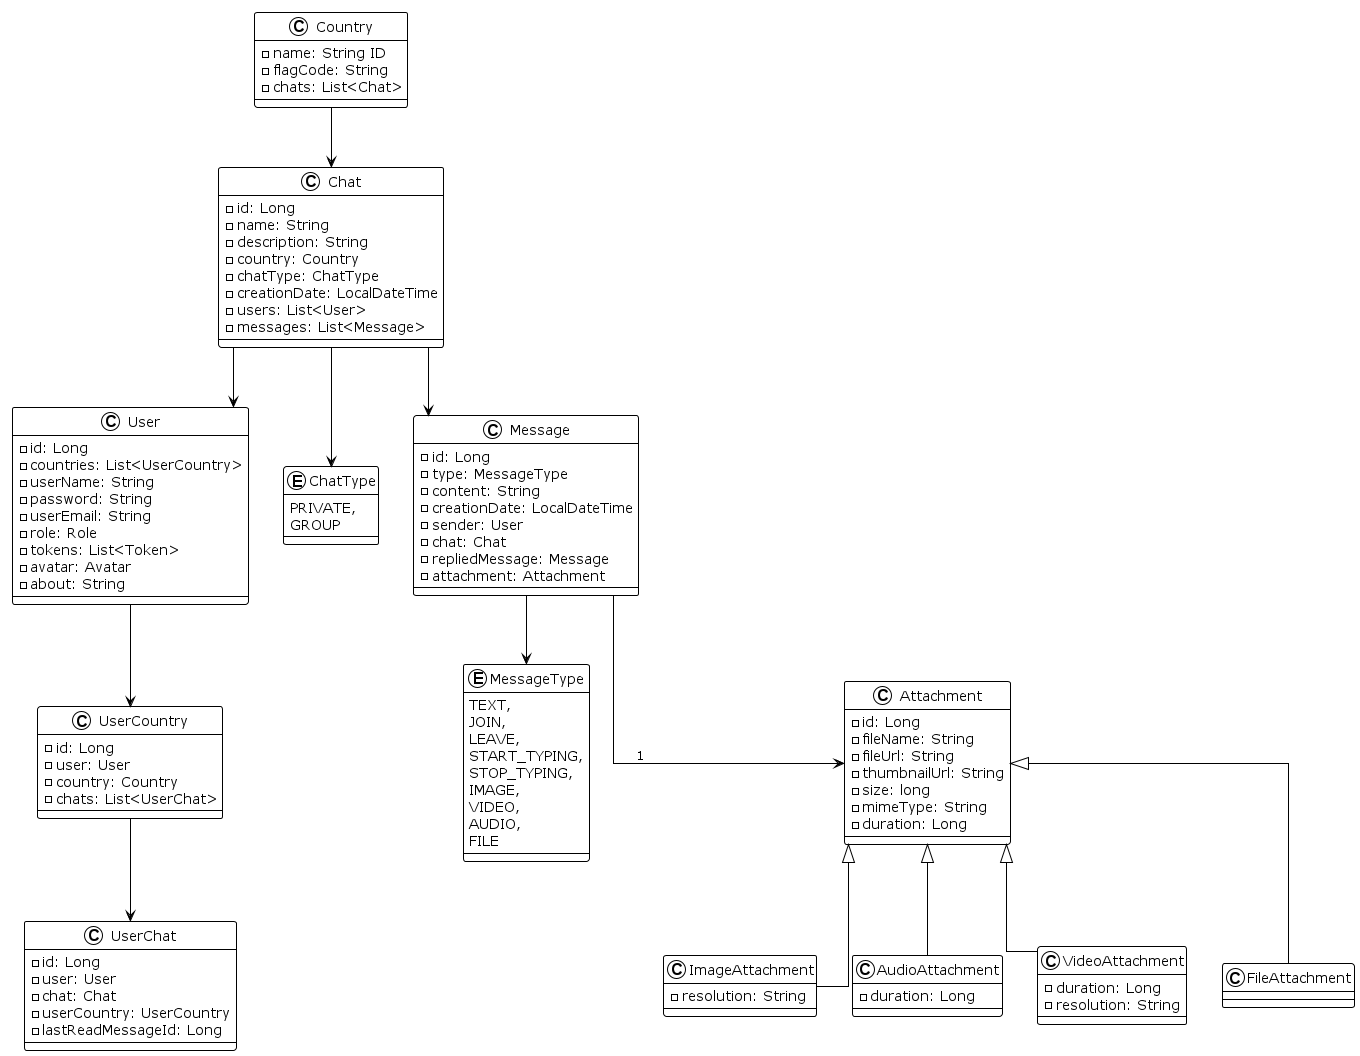

The diagram above was rendered by PlantUML. Its source (embedded in the PNG):
@startuml

!theme plain
skinparam linetype ortho

together {
    User --> UserCountry
    UserCountry --> UserChat

    together {
        Country --> Chat
    }

    together {
        Chat --> Message
        Chat --> User
        Chat --> ChatType
        Message --> MessageType
    }
}

class User {
  - id: Long
  - countries: List<UserCountry>
  - userName: String
  - password: String
  - userEmail: String
  - role: Role
  - tokens: List<Token>
  - avatar: Avatar
  - about: String
}

class UserCountry {
  - id: Long
  - user: User
  - country: Country
  - chats: List<UserChat>
}

class UserChat {
  - id: Long
  - user: User
  - chat: Chat
  - userCountry: UserCountry
  - lastReadMessageId: Long
}

class Country {
  - name: String ID
  - flagCode: String
  - chats: List<Chat>
}

class Chat {
  - id: Long
  - name: String
  - description: String
  - country: Country
  - chatType: ChatType
  - creationDate: LocalDateTime
  - users: List<User>
  - messages: List<Message>
}

enum ChatType {
  PRIVATE,
  GROUP
}

class Message {
  - id: Long
  - type: MessageType
  - content: String
  - creationDate: LocalDateTime
  - sender: User
  - chat: Chat
  - repliedMessage: Message
  - attachment: Attachment
}

enum MessageType {
  TEXT,
  JOIN,
  LEAVE,
  START_TYPING,
  STOP_TYPING,
  IMAGE,
  VIDEO,
  AUDIO,
  FILE
}

class Attachment {
  - id: Long
  - fileName: String
  - fileUrl: String
  - thumbnailUrl: String
  - size: long
  - mimeType: String
  - duration: Long
}

class ImageAttachment {
  - resolution: String
}

class AudioAttachment {
  - duration: Long
}

class VideoAttachment {
  - duration: Long
  - resolution: String
}

class FileAttachment {}

Attachment <|-- ImageAttachment
Attachment <|-- AudioAttachment
Attachment <|-- VideoAttachment
Attachment <|-- FileAttachment

'Associations
Message --> Attachment : "1"

@enduml